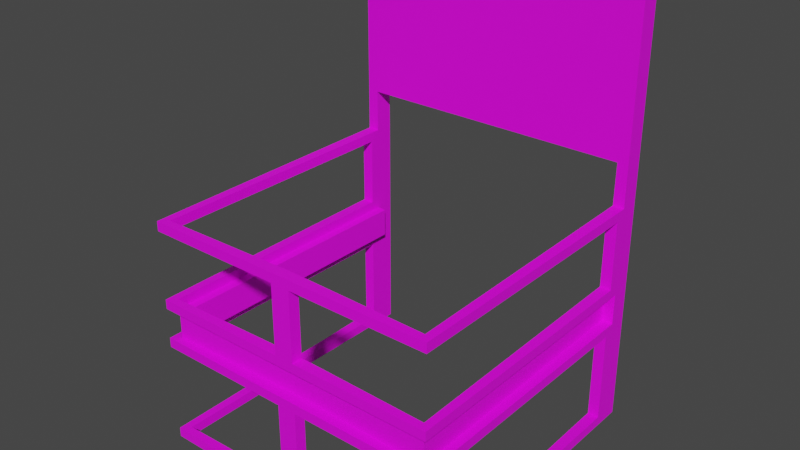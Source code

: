 # Source: cart_return.blend  (saved by Blender 3.4.6; exported with 4.5.12 LTS)
import bpy
from mathutils import Matrix  # noqa: F401  (used for matrix-valued properties, if any)

bpy.ops.wm.read_factory_settings(use_empty=True)
scene = bpy.context.scene
scene.name = 'Scene'

# ---- images (referenced by path relative to the original .blend; pixels are not part of the script)
import os
ASSET_DIR = os.environ.get("B2B_ASSET_DIR", "")  # directory of the original .blend (textures are referenced by path, not embedded)
HERE = os.path.dirname(os.path.abspath(__file__))  # packed textures are extracted next to this script under _unpacked/

def load_image(name, relpath, width, height, colorspace="sRGB"):
    """Load a texture the original file referenced (path relative to the .blend, or extracted next to this script)."""
    p = next((c for c in (os.path.join(HERE, relpath), os.path.join(ASSET_DIR, relpath)) if relpath and os.path.exists(c)), "")
    if p:
        img = bpy.data.images.load(p, check_existing=True)
        img.name = name
    else:  # same state as the original file: an image datablock whose file is absent (Cycles renders it pink)
        img = bpy.data.images.new(name, width, height)
        img.source = "FILE"
        img.filepath = "//" + (relpath or name)
    img.colorspace_settings.name = colorspace
    return img
img_simpleshopinterior_texture_png = load_image('SimpleShopInterior_Texture.png', 'SimpleShopInterior_Texture.png', 1024, 1024, 'sRGB')

# ---- materials (node trees are filled in below, after node groups)
mat_material = bpy.data.materials.new('Material')
mat_material.alpha_threshold = 0.0
mat_material.use_transparent_shadow = False
mat_material.roughness = 0.5
mat_material.line_color = (0.0, 0.0, 0.0, 1.0)

# ---- material node trees
mat_material.use_nodes = True; mat_material.node_tree.nodes.clear()
_N = mat_material.node_tree.nodes; _L = mat_material.node_tree.links
n0 = _N.new('ShaderNodeOutputMaterial'); n0.name = 'Material Output'; n0.location = (300, 300)
n1 = _N.new('ShaderNodeBsdfPrincipled'); n1.name = 'Principled BSDF'; n1.location = (10, 300)
n1.distribution = 'GGX'
n1.subsurface_method = 'RANDOM_WALK_SKIN'
n1.inputs[3].default_value = 1.45
n1.inputs[27].default_value = (0.0, 0.0, 0.0, 1.0)
n1.inputs[28].default_value = 1.0
n2 = _N.new('ShaderNodeTexImage'); n2.name = 'Image Texture'; n2.location = (-280, 280)
n2.image = img_simpleshopinterior_texture_png
_L.new(n1.outputs[0], n0.inputs[0])
_L.new(n2.outputs[0], n1.inputs[0])
n0.is_active_output = True

# ---- world
world_world = bpy.data.worlds.new('World'); scene.world = world_world
world_world.use_nodes = True; world_world.node_tree.nodes.clear()
_N = world_world.node_tree.nodes; _L = world_world.node_tree.links
n0 = _N.new('ShaderNodeOutputWorld'); n0.name = 'World Output'; n0.location = (300, 300)
n1 = _N.new('ShaderNodeBackground'); n1.name = 'Background'; n1.location = (10, 300)
n1.inputs[0].default_value = (0.05088, 0.05088, 0.05088, 1.0)
_L.new(n1.outputs[0], n0.inputs[0])
n0.is_active_output = True
world_world.color = (0.05088, 0.05088, 0.05088)
world_world.use_sun_shadow = False
world_world.sun_shadow_jitter_overblur = 0.0

# ---- meshes
me_cube_001 = bpy.data.meshes.new('Cube.001')
me_cube_001.from_pydata([(1.0, 1.0, 2.915), (1.0, 0.8723, 2.915), (0.0, 0.8723, 1.829), (1.0, 0.8723, 1.829), (0.0, 1.0, 2.915), (0.0, 0.8723, 2.915), (0.9299, 1.0, 2.915), (0.9299, 0.8723, 2.915), (1.0, 1.0, 1.829), (0.0, 1.0, 1.829), (0.9275, 1.0, 1.829), (0.9275, 0.8723, 1.829), (0.4868, 1.0, 2.915), (0.4868, 0.8723, 2.915), (0.4868, 0.8723, 1.829), (0.4868, 1.0, 1.829), (-1.0, 1.0, 2.915), (-1.0, 0.8723, 2.915), (-1.0, 0.8723, 1.829), (-0.9299, 1.0, 2.915), (-0.9299, 0.8723, 2.915), (-1.0, 1.0, 1.829), (-0.9275, 1.0, 1.829), (-0.9275, 0.8723, 1.829), (-0.4868, 1.0, 2.915), (-0.4868, 0.8723, 2.915), (-0.4868, 0.8723, 1.829), (-0.4868, 1.0, 1.829), (1.0, 1.0, 1.548), (1.0, 1.0, 0.0), (1.0, -1.0, 1.548), (1.0, -1.0, 0.0), (1.0, 0.8723, 1.548), (1.0, 0.8723, 0.0), (1.0, 0.8072, 1.019), (0.0, -0.8816, 0.948), (1.0, -1.0, 0.9541), (0.0, -1.0, 1.548), (0.0, -1.0, 0.0), (1.0, 1.0, 0.9541), (0.0, -0.8816, 0.7528), (0.0, -1.0, 0.9541), (1.0, 1.0, 0.7467), (1.0, -1.0, 0.7467), (1.0, 0.8072, 0.6816), (0.0, -1.0, 0.7467), (1.0, 0.8072, 1.483), (1.0, -1.0, 1.483), (0.06512, -1.0, 0.06512), (1.0, -1.0, 0.06512), (1.0, 0.8723, 0.7467), (1.0, 0.8072, 0.06512), (0.06512, -1.0, 1.483), (0.06512, -1.0, 1.019), (1.0, -1.0, 1.019), (0.06512, -1.0, 0.6816), (1.0, 0.8723, 0.9541), (1.0, -1.0, 0.6816), (-1.0, 1.0, 1.548), (-1.0, 1.0, 0.0), (-1.0, -1.0, 1.548), (-1.0, -1.0, 0.0), (-1.0, 0.8723, 1.548), (-1.0, 0.8723, 0.0), (-1.0, 0.8072, 1.019), (0.8704, 0.8759, 0.948), (-1.0, -1.0, 0.9541), (-1.0, 1.0, 0.9541), (0.8911, -0.9023, 0.948), (-1.0, 1.0, 0.7467), (-1.0, -1.0, 0.7467), (-1.0, 0.8072, 0.6816), (-1.0, 0.8072, 1.483), (-1.0, -1.0, 1.483), (-0.06512, -1.0, 0.06512), (-1.0, -1.0, 0.06512), (-1.0, 0.8723, 0.7467), (-1.0, 0.8072, 0.06512), (-0.06512, -1.0, 1.483), (-0.06512, -1.0, 1.019), (-1.0, -1.0, 1.019), (-0.06512, -1.0, 0.6816), (-1.0, 0.8723, 0.9541), (-1.0, -1.0, 0.6816), (0.925, 1.0, 1.548), (0.925, 1.0, 0.0), (0.947, -0.947, 1.548), (0.947, -0.947, 0.0), (0.925, 0.8723, 1.548), (0.925, 0.8723, 0.0), (0.925, 0.8072, 1.019), (-0.8911, -0.9023, 0.948), (0.947, -0.947, 0.9541), (0.0, -0.925, 1.548), (0.0, -0.925, 0.0), (0.925, 1.0, 0.9541), (-0.8911, -0.9023, 0.7528), (0.0, -0.925, 0.9541), (0.925, 1.0, 0.7467), (0.947, -0.947, 0.7467), (0.925, 0.8072, 0.6816), (0.0, -0.925, 0.7467), (0.925, 0.8072, 1.483), (0.947, -0.947, 1.483), (0.06512, -0.925, 0.06512), (0.947, -0.947, 0.06512), (0.925, 0.8723, 0.7467), (0.925, 0.8072, 0.06512), (0.06512, -0.925, 1.483), (0.06512, -0.925, 1.019), (0.947, -0.947, 1.019), (0.06512, -0.925, 0.6816), (0.925, 0.8723, 0.9541), (0.947, -0.947, 0.6816), (-0.925, 1.0, 1.548), (-0.925, 1.0, 0.0), (-0.947, -0.947, 1.548), (-0.947, -0.947, 0.0), (-0.925, 0.8723, 1.548), (-0.925, 0.8723, 0.0), (-0.925, 0.8072, 1.019), (0.8704, 0.8759, 0.7528), (-0.947, -0.947, 0.9541), (-0.925, 1.0, 0.9541), (0.8911, -0.9023, 0.7528), (-0.925, 1.0, 0.7467), (-0.947, -0.947, 0.7467), (-0.925, 0.8072, 0.6816), (-0.925, 0.8072, 1.483), (-0.947, -0.947, 1.483), (-0.06512, -0.925, 0.06512), (-0.947, -0.947, 0.06512), (-0.925, 0.8723, 0.7467), (-0.925, 0.8072, 0.06512), (-0.06512, -0.925, 1.483), (-0.06512, -0.925, 1.019), (-0.947, -0.947, 1.019), (-0.06512, -0.925, 0.6816), (-0.925, 0.8723, 0.9541), (-0.947, -0.947, 0.6816), (-0.8704, 0.8759, 0.948), (-0.8704, 0.8759, 0.7528)], [], [(11, 3, 1, 7), (3, 8, 0, 1), (12, 4, 5, 13), (15, 9, 4, 12), (8, 10, 6, 0), (0, 6, 7, 1), (14, 11, 7, 13), (2, 14, 13, 5), (10, 15, 12, 6), (6, 12, 13, 7), (23, 20, 17, 18), (18, 17, 16, 21), (24, 25, 5, 4), (27, 24, 4, 9), (21, 16, 19, 22), (16, 17, 20, 19), (26, 25, 20, 23), (2, 5, 25, 26), (22, 19, 24, 27), (19, 20, 25, 24), (27, 26, 23, 22), (26, 27, 9, 2), (14, 2, 9, 15), (15, 10, 11, 14), (39, 28, 32, 56), (42, 39, 56, 50), (32, 28, 8, 3), (29, 42, 50, 33), (47, 46, 32, 30), (49, 48, 38, 31), (51, 49, 31, 33), (44, 51, 33, 50), (53, 52, 37, 41), (54, 53, 41, 36), (52, 47, 30, 37), (48, 55, 45, 38), (46, 34, 56, 32), (34, 54, 36, 56), (57, 44, 50, 43), (55, 57, 43, 45), (67, 82, 62, 58), (69, 76, 82, 67), (62, 18, 21, 58), (59, 63, 76, 69), (73, 60, 62, 72), (75, 61, 38, 74), (77, 63, 61, 75), (71, 76, 63, 77), (79, 41, 37, 78), (80, 66, 41, 79), (78, 37, 60, 73), (74, 38, 45, 81), (72, 62, 82, 64), (64, 82, 66, 80), (83, 70, 76, 71), (81, 45, 70, 83), (95, 112, 88, 84), (98, 106, 112, 95), (88, 11, 10, 84), (85, 89, 106, 98), (103, 86, 88, 102), (105, 87, 94, 104), (107, 89, 87, 105), (100, 106, 89, 107), (109, 97, 93, 108), (110, 92, 97, 109), (108, 93, 86, 103), (104, 94, 101, 111), (102, 88, 112, 90), (90, 112, 92, 110), (113, 99, 106, 100), (111, 101, 99, 113), (123, 114, 118, 138), (125, 123, 138, 132), (118, 114, 22, 23), (115, 125, 132, 119), (129, 128, 118, 116), (131, 130, 94, 117), (133, 131, 117, 119), (127, 133, 119, 132), (135, 134, 93, 97), (136, 135, 97, 122), (134, 129, 116, 93), (130, 137, 101, 94), (128, 120, 138, 118), (120, 136, 122, 138), (139, 127, 132, 126), (137, 139, 126, 101), (42, 29, 85, 98), (46, 47, 103, 102), (48, 49, 105, 104), (29, 33, 89, 85), (49, 51, 107, 105), (8, 28, 84, 10), (28, 39, 95, 84), (52, 53, 109, 108), (36, 41, 97, 92), (47, 52, 108, 103), (55, 48, 104, 111), (32, 3, 11, 88), (56, 36, 92, 112), (39, 42, 98, 95), (50, 56, 112, 106), (43, 50, 106, 99), (45, 43, 99, 101), (30, 32, 88, 86), (31, 38, 94, 87), (33, 31, 87, 89), (51, 44, 100, 107), (53, 54, 110, 109), (37, 30, 86, 93), (34, 46, 102, 90), (54, 34, 90, 110), (44, 57, 113, 100), (57, 55, 111, 113), (59, 69, 125, 115), (73, 72, 128, 129), (75, 74, 130, 131), (63, 59, 115, 119), (77, 75, 131, 133), (58, 21, 22, 114), (67, 58, 114, 123), (79, 78, 134, 135), (41, 66, 122, 97), (78, 73, 129, 134), (74, 81, 137, 130), (18, 62, 118, 23), (66, 82, 138, 122), (69, 67, 123, 125), (82, 76, 132, 138), (76, 70, 126, 132), (70, 45, 101, 126), (62, 60, 116, 118), (38, 61, 117, 94), (61, 63, 119, 117), (71, 77, 133, 127), (80, 79, 135, 136), (60, 37, 93, 116), (72, 64, 120, 128), (64, 80, 136, 120), (83, 71, 127, 139), (81, 83, 139, 137), (126, 96, 40, 101), (122, 91, 140, 138), (97, 35, 91, 122), (132, 141, 96, 126), (121, 124, 68, 65), (35, 68, 124, 40), (40, 96, 91, 35), (96, 141, 140, 91), (106, 121, 65, 112), (99, 124, 121, 106), (92, 68, 35, 97), (138, 140, 141, 132), (112, 65, 68, 92), (101, 40, 124, 99), (132, 126, 122, 138), (126, 101, 97, 122), (92, 97, 101, 99), (112, 92, 99, 106)])
_uv = me_cube_001.uv_layers.new(name='UVMap')
_uv.uv.foreach_set('vector', [0.3621, 0.3991, 0.3621, 0.3991, 0.3621, 0.3991, 0.3621, 0.3991, 0.3621, 0.3991, 0.3621, 0.3991, 0.3621, 0.3991, 0.3621, 0.3991, 0.02323, 0.7833, 0.02323, 0.7833, 0.02323, 0.7833, 0.02323, 0.7833, 0.1003, 0.8194, 0.131, 0.819, 0.1303, 0.8921, 0.1025, 0.893, 0.3621, 0.3991, 0.3621, 0.3991, 0.3621, 0.3991, 0.3621, 0.3991, 0.3621, 0.3991, 0.3621, 0.3991, 0.3621, 0.3991, 0.3621, 0.3991, 0.1493, 0.7667, 0.1258, 0.7673, 0.1223, 0.8154, 0.1506, 0.8151, 0.1242, 0.6295, 0.1489, 0.63, 0.1526, 0.6842, 0.1238, 0.6856, 0.06801, 0.6801, 0.09704, 0.6803, 0.09654, 0.7598, 0.06717, 0.7596, 0.02323, 0.7833, 0.02323, 0.7833, 0.02323, 0.7833, 0.02323, 0.7833, 0.3621, 0.3991, 0.3621, 0.3991, 0.3621, 0.3991, 0.3621, 0.3991, 0.3621, 0.3991, 0.3621, 0.3991, 0.3621, 0.3991, 0.3621, 0.3991, 0.02323, 0.7833, 0.02323, 0.7833, 0.02323, 0.7833, 0.02323, 0.7833, 0.1489, 0.6262, 0.1508, 0.6911, 0.122, 0.6911, 0.124, 0.626, 0.3621, 0.3991, 0.3621, 0.3991, 0.3621, 0.3991, 0.3621, 0.3991, 0.3621, 0.3991, 0.3621, 0.3991, 0.3621, 0.3991, 0.3621, 0.3991, 0.2071, 0.8167, 0.2071, 0.899, 0.1735, 0.8916, 0.1749, 0.8241, 0.1286, 0.7576, 0.1198, 0.8209, 0.09798, 0.826, 0.09612, 0.7641, 0.1503, 0.7602, 0.1503, 0.8257, 0.1204, 0.825, 0.1257, 0.7635, 0.02323, 0.7833, 0.02323, 0.7833, 0.02323, 0.7833, 0.02323, 0.7833, 0.1529, 0.7551, 0.1529, 0.7551, 0.1529, 0.7551, 0.1529, 0.7551, 0.1529, 0.7551, 0.1529, 0.7551, 0.1529, 0.7551, 0.1529, 0.7551, 0.1529, 0.7551, 0.1529, 0.7551, 0.1529, 0.7551, 0.1529, 0.7551, 0.1529, 0.7551, 0.1529, 0.7551, 0.1529, 0.7551, 0.1529, 0.7551, 0.3621, 0.3991, 0.3621, 0.3991, 0.3621, 0.3991, 0.3621, 0.3991, 0.3621, 0.3991, 0.3621, 0.3991, 0.3621, 0.3991, 0.3621, 0.3991, 0.3621, 0.3991, 0.3621, 0.3991, 0.3621, 0.3991, 0.3621, 0.3991, 0.3621, 0.3991, 0.3621, 0.3991, 0.3621, 0.3991, 0.3621, 0.3991, 0.04945, 0.4782, 0.04945, 0.4782, 0.04945, 0.4782, 0.04945, 0.4782, 0.04945, 0.4782, 0.04945, 0.4782, 0.04945, 0.4782, 0.04945, 0.4782, 0.04945, 0.4782, 0.04945, 0.4782, 0.04945, 0.4782, 0.04945, 0.4782, 0.04945, 0.4782, 0.04945, 0.4782, 0.04945, 0.4782, 0.04945, 0.4782, 0.04945, 0.4782, 0.04945, 0.4782, 0.04945, 0.4782, 0.04945, 0.4782, 0.04945, 0.4782, 0.04945, 0.4782, 0.04945, 0.4782, 0.04945, 0.4782, 0.04945, 0.4782, 0.04945, 0.4782, 0.04945, 0.4782, 0.04945, 0.4782, 0.04945, 0.4782, 0.04945, 0.4782, 0.04945, 0.4782, 0.04945, 0.4782, 0.04945, 0.4782, 0.04945, 0.4782, 0.04945, 0.4782, 0.04945, 0.4782, 0.04945, 0.4782, 0.04945, 0.4782, 0.04945, 0.4782, 0.04945, 0.4782, 0.04945, 0.4782, 0.04945, 0.4782, 0.04945, 0.4782, 0.04945, 0.4782, 0.04945, 0.4782, 0.04945, 0.4782, 0.04945, 0.4782, 0.04945, 0.4782, 0.3621, 0.3991, 0.3621, 0.3991, 0.3621, 0.3991, 0.3621, 0.3991, 0.3621, 0.3991, 0.3621, 0.3991, 0.3621, 0.3991, 0.3621, 0.3991, 0.3621, 0.3991, 0.3621, 0.3991, 0.3621, 0.3991, 0.3621, 0.3991, 0.3621, 0.3991, 0.3621, 0.3991, 0.3621, 0.3991, 0.3621, 0.3991, 0.04945, 0.4782, 0.04945, 0.4782, 0.04945, 0.4782, 0.04945, 0.4782, 0.04945, 0.4782, 0.04945, 0.4782, 0.04945, 0.4782, 0.04945, 0.4782, 0.04945, 0.4782, 0.04945, 0.4782, 0.04945, 0.4782, 0.04945, 0.4782, 0.04945, 0.4782, 0.04945, 0.4782, 0.04945, 0.4782, 0.04945, 0.4782, 0.04945, 0.4782, 0.04945, 0.4782, 0.04945, 0.4782, 0.04945, 0.4782, 0.04945, 0.4782, 0.04945, 0.4782, 0.04945, 0.4782, 0.04945, 0.4782, 0.04945, 0.4782, 0.04945, 0.4782, 0.04945, 0.4782, 0.04945, 0.4782, 0.04945, 0.4782, 0.04945, 0.4782, 0.04945, 0.4782, 0.04945, 0.4782, 0.04945, 0.4782, 0.04945, 0.4782, 0.04945, 0.4782, 0.04945, 0.4782, 0.04945, 0.4782, 0.04945, 0.4782, 0.04945, 0.4782, 0.04945, 0.4782, 0.04945, 0.4782, 0.04945, 0.4782, 0.04945, 0.4782, 0.04945, 0.4782, 0.04945, 0.4782, 0.04945, 0.4782, 0.04945, 0.4782, 0.04945, 0.4782, 0.3621, 0.3991, 0.3621, 0.3991, 0.3621, 0.3991, 0.3621, 0.3991, 0.3621, 0.3991, 0.3621, 0.3991, 0.3621, 0.3991, 0.3621, 0.3991, 0.3621, 0.3991, 0.3621, 0.3991, 0.3621, 0.3991, 0.3621, 0.3991, 0.3621, 0.3991, 0.3621, 0.3991, 0.3621, 0.3991, 0.3621, 0.3991, 0.04945, 0.4782, 0.04945, 0.4782, 0.04945, 0.4782, 0.04945, 0.4782, 0.04945, 0.4782, 0.04945, 0.4782, 0.04945, 0.4782, 0.04945, 0.4782, 0.04945, 0.4782, 0.04945, 0.4782, 0.04945, 0.4782, 0.04945, 0.4782, 0.04945, 0.4782, 0.04945, 0.4782, 0.04945, 0.4782, 0.04945, 0.4782, 0.04945, 0.4782, 0.04945, 0.4782, 0.04945, 0.4782, 0.04945, 0.4782, 0.04945, 0.4782, 0.04945, 0.4782, 0.04945, 0.4782, 0.04945, 0.4782, 0.04945, 0.4782, 0.04945, 0.4782, 0.04945, 0.4782, 0.04945, 0.4782, 0.04945, 0.4782, 0.04945, 0.4782, 0.04945, 0.4782, 0.04945, 0.4782, 0.04945, 0.4782, 0.04945, 0.4782, 0.04945, 0.4782, 0.04945, 0.4782, 0.04945, 0.4782, 0.04945, 0.4782, 0.04945, 0.4782, 0.04945, 0.4782, 0.04945, 0.4782, 0.04945, 0.4782, 0.04945, 0.4782, 0.04945, 0.4782, 0.04945, 0.4782, 0.04945, 0.4782, 0.04945, 0.4782, 0.04945, 0.4782, 0.3621, 0.3991, 0.3621, 0.3991, 0.3621, 0.3991, 0.3621, 0.3991, 0.3621, 0.3991, 0.3621, 0.3991, 0.3621, 0.3991, 0.3621, 0.3991, 0.3621, 0.3991, 0.3621, 0.3991, 0.3621, 0.3991, 0.3621, 0.3991, 0.3621, 0.3991, 0.3621, 0.3991, 0.3621, 0.3991, 0.3621, 0.3991, 0.04945, 0.4782, 0.04945, 0.4782, 0.04945, 0.4782, 0.04945, 0.4782, 0.04945, 0.4782, 0.04945, 0.4782, 0.04945, 0.4782, 0.04945, 0.4782, 0.04945, 0.4782, 0.04945, 0.4782, 0.04945, 0.4782, 0.04945, 0.4782, 0.04945, 0.4782, 0.04945, 0.4782, 0.04945, 0.4782, 0.04945, 0.4782, 0.04945, 0.4782, 0.04945, 0.4782, 0.04945, 0.4782, 0.04945, 0.4782, 0.04945, 0.4782, 0.04945, 0.4782, 0.04945, 0.4782, 0.04945, 0.4782, 0.04945, 0.4782, 0.04945, 0.4782, 0.04945, 0.4782, 0.04945, 0.4782, 0.04945, 0.4782, 0.04945, 0.4782, 0.04945, 0.4782, 0.04945, 0.4782, 0.04945, 0.4782, 0.04945, 0.4782, 0.04945, 0.4782, 0.04945, 0.4782, 0.04945, 0.4782, 0.04945, 0.4782, 0.04945, 0.4782, 0.04945, 0.4782, 0.04945, 0.4782, 0.04945, 0.4782, 0.04945, 0.4782, 0.04945, 0.4782, 0.04945, 0.4782, 0.04945, 0.4782, 0.04945, 0.4782, 0.04945, 0.4782, 0.3621, 0.3991, 0.3621, 0.3991, 0.3621, 0.3991, 0.3621, 0.3991, 0.04945, 0.4782, 0.04945, 0.4782, 0.04945, 0.4782, 0.04945, 0.4782, 0.04945, 0.4782, 0.04945, 0.4782, 0.04945, 0.4782, 0.04945, 0.4782, 0.3621, 0.3991, 0.3621, 0.3991, 0.3621, 0.3991, 0.3621, 0.3991, 0.04945, 0.4782, 0.04945, 0.4782, 0.04945, 0.4782, 0.04945, 0.4782, 0.3621, 0.3991, 0.3621, 0.3991, 0.3621, 0.3991, 0.3621, 0.3991, 0.3621, 0.3991, 0.3621, 0.3991, 0.3621, 0.3991, 0.3621, 0.3991, 0.04945, 0.4782, 0.04945, 0.4782, 0.04945, 0.4782, 0.04945, 0.4782, 0.04945, 0.4782, 0.04945, 0.4782, 0.04945, 0.4782, 0.04945, 0.4782, 0.04945, 0.4782, 0.04945, 0.4782, 0.04945, 0.4782, 0.04945, 0.4782, 0.04945, 0.4782, 0.04945, 0.4782, 0.04945, 0.4782, 0.04945, 0.4782, 0.3621, 0.3991, 0.3621, 0.3991, 0.3621, 0.3991, 0.3621, 0.3991, 0.04945, 0.4782, 0.04945, 0.4782, 0.04945, 0.4782, 0.04945, 0.4782, 0.3621, 0.3991, 0.3621, 0.3991, 0.3621, 0.3991, 0.3621, 0.3991, 0.3621, 0.3991, 0.3621, 0.3991, 0.3621, 0.3991, 0.3621, 0.3991, 0.04945, 0.4782, 0.04945, 0.4782, 0.04945, 0.4782, 0.04945, 0.4782, 0.04945, 0.4782, 0.04945, 0.4782, 0.04945, 0.4782, 0.04945, 0.4782, 0.04945, 0.4782, 0.04945, 0.4782, 0.04945, 0.4782, 0.04945, 0.4782, 0.04945, 0.4782, 0.04945, 0.4782, 0.04945, 0.4782, 0.04945, 0.4782, 0.04945, 0.4782, 0.04945, 0.4782, 0.04945, 0.4782, 0.04945, 0.4782, 0.04945, 0.4782, 0.04945, 0.4782, 0.04945, 0.4782, 0.04945, 0.4782, 0.04945, 0.4782, 0.04945, 0.4782, 0.04945, 0.4782, 0.04945, 0.4782, 0.04945, 0.4782, 0.04945, 0.4782, 0.04945, 0.4782, 0.04945, 0.4782, 0.04945, 0.4782, 0.04945, 0.4782, 0.04945, 0.4782, 0.04945, 0.4782, 0.04945, 0.4782, 0.04945, 0.4782, 0.04945, 0.4782, 0.04945, 0.4782, 0.04945, 0.4782, 0.04945, 0.4782, 0.04945, 0.4782, 0.04945, 0.4782, 0.04945, 0.4782, 0.04945, 0.4782, 0.04945, 0.4782, 0.04945, 0.4782, 0.3621, 0.3991, 0.3621, 0.3991, 0.3621, 0.3991, 0.3621, 0.3991, 0.04945, 0.4782, 0.04945, 0.4782, 0.04945, 0.4782, 0.04945, 0.4782, 0.04945, 0.4782, 0.04945, 0.4782, 0.04945, 0.4782, 0.04945, 0.4782, 0.3621, 0.3991, 0.3621, 0.3991, 0.3621, 0.3991, 0.3621, 0.3991, 0.04945, 0.4782, 0.04945, 0.4782, 0.04945, 0.4782, 0.04945, 0.4782, 0.3621, 0.3991, 0.3621, 0.3991, 0.3621, 0.3991, 0.3621, 0.3991, 0.3621, 0.3991, 0.3621, 0.3991, 0.3621, 0.3991, 0.3621, 0.3991, 0.04945, 0.4782, 0.04945, 0.4782, 0.04945, 0.4782, 0.04945, 0.4782, 0.04945, 0.4782, 0.04945, 0.4782, 0.04945, 0.4782, 0.04945, 0.4782, 0.04945, 0.4782, 0.04945, 0.4782, 0.04945, 0.4782, 0.04945, 0.4782, 0.04945, 0.4782, 0.04945, 0.4782, 0.04945, 0.4782, 0.04945, 0.4782, 0.3621, 0.3991, 0.3621, 0.3991, 0.3621, 0.3991, 0.3621, 0.3991, 0.04945, 0.4782, 0.04945, 0.4782, 0.04945, 0.4782, 0.04945, 0.4782, 0.3621, 0.3991, 0.3621, 0.3991, 0.3621, 0.3991, 0.3621, 0.3991, 0.3621, 0.3991, 0.3621, 0.3991, 0.3621, 0.3991, 0.3621, 0.3991, 0.04945, 0.4782, 0.04945, 0.4782, 0.04945, 0.4782, 0.04945, 0.4782, 0.04945, 0.4782, 0.04945, 0.4782, 0.04945, 0.4782, 0.04945, 0.4782, 0.04945, 0.4782, 0.04945, 0.4782, 0.04945, 0.4782, 0.04945, 0.4782, 0.04945, 0.4782, 0.04945, 0.4782, 0.04945, 0.4782, 0.04945, 0.4782, 0.04945, 0.4782, 0.04945, 0.4782, 0.04945, 0.4782, 0.04945, 0.4782, 0.04945, 0.4782, 0.04945, 0.4782, 0.04945, 0.4782, 0.04945, 0.4782, 0.04945, 0.4782, 0.04945, 0.4782, 0.04945, 0.4782, 0.04945, 0.4782, 0.04945, 0.4782, 0.04945, 0.4782, 0.04945, 0.4782, 0.04945, 0.4782, 0.04945, 0.4782, 0.04945, 0.4782, 0.04945, 0.4782, 0.04945, 0.4782, 0.04945, 0.4782, 0.04945, 0.4782, 0.04945, 0.4782, 0.04945, 0.4782, 0.04945, 0.4782, 0.04945, 0.4782, 0.04945, 0.4782, 0.04945, 0.4782, 0.04945, 0.4782, 0.04945, 0.4782, 0.04945, 0.4782, 0.04945, 0.4782, 0.3916, 0.4757, 0.3916, 0.4757, 0.3916, 0.4757, 0.3916, 0.4757, 0.3916, 0.4757, 0.3916, 0.4757, 0.3916, 0.4757, 0.3916, 0.4757, 0.3916, 0.4757, 0.3916, 0.4757, 0.3916, 0.4757, 0.3916, 0.4757, 0.3916, 0.4757, 0.3916, 0.4757, 0.3916, 0.4757, 0.3916, 0.4757, 0.4225, 0.4757, 0.4225, 0.4757, 0.4225, 0.4757, 0.4225, 0.4757, 0.4225, 0.4757, 0.4225, 0.4757, 0.4225, 0.4757, 0.4225, 0.4757, 0.4225, 0.4757, 0.4225, 0.4757, 0.4225, 0.4757, 0.4225, 0.4757, 0.4225, 0.4757, 0.4225, 0.4757, 0.4225, 0.4757, 0.4225, 0.4757, 0.3916, 0.4757, 0.3916, 0.4757, 0.3916, 0.4757, 0.3916, 0.4757, 0.3916, 0.4757, 0.3916, 0.4757, 0.3916, 0.4757, 0.3916, 0.4757, 0.3916, 0.4757, 0.3916, 0.4757, 0.3916, 0.4757, 0.3916, 0.4757, 0.3916, 0.4757, 0.3916, 0.4757, 0.3916, 0.4757, 0.3916, 0.4757, 0.3916, 0.4757, 0.3916, 0.4757, 0.3916, 0.4757, 0.3916, 0.4757, 0.3916, 0.4757, 0.3916, 0.4757, 0.3916, 0.4757, 0.3916, 0.4757, 0.4225, 0.4757, 0.4225, 0.4757, 0.4225, 0.4757, 0.4225, 0.4757, 0.4225, 0.4757, 0.4225, 0.4757, 0.4225, 0.4757, 0.4225, 0.4757, 0.4225, 0.4757, 0.4225, 0.4757, 0.4225, 0.4757, 0.4225, 0.4757, 0.4225, 0.4757, 0.4225, 0.4757, 0.4225, 0.4757, 0.4225, 0.4757])
me_cube_001.materials.append(mat_material)
me_cube_001.use_mirror_vertex_groups = False
me_cube_001.update()

# ---- objects
ob_cartreturn = bpy.data.objects.new('CartReturn', me_cube_001)

# ---- transforms, parenting, visibility, modifiers, constraints
ob_cartreturn.location = (0.0, 0.0, 0.0)
ob_cartreturn.lock_rotations_4d = False
ob_cartreturn.empty_display_type = 'ARROWS'
ob_cartreturn.lineart.crease_threshold = 0.0

# ---- collection membership
scene.collection.objects.link(ob_cartreturn)

# ---- scene / render settings (as saved in the file)
scene.frame_start = 1; scene.frame_end = 250; scene.frame_set(1)
scene.render.engine = 'BLENDER_EEVEE_NEXT'
scene.cycles.sampling_pattern = 'TABULATED_SOBOL'
scene.cycles.use_light_tree = False
scene.view_settings.view_transform = 'Filmic'
bpy.context.view_layer.update()

# ---- added for rendering (the .blend has no active camera and no usable light): camera, sun
cam_auto = bpy.data.cameras.new('AutoCamera')
cam_auto.lens = 50.0
cam_auto.sensor_width = 36.0
cam_auto.clip_end = 1000.0
ob_auto_camera = bpy.data.objects.new('AutoCamera', cam_auto)
scene.collection.objects.link(ob_auto_camera)
ob_auto_camera.location = (3.75814, -4.50976, 4.46414)
ob_auto_camera.rotation_euler = (1.09748, -7.21219e-08, 0.694738)
scene.camera = ob_auto_camera
light_auto_sun = bpy.data.lights.new('AutoSun', 'SUN')
light_auto_sun.energy = 3.0
light_auto_sun.angle = 0.0523599
ob_auto_sun = bpy.data.objects.new('AutoSun', light_auto_sun)
scene.collection.objects.link(ob_auto_sun)
ob_auto_sun.rotation_euler = (0.872665, 0.174533, 0.523599)
bpy.context.view_layer.update()

